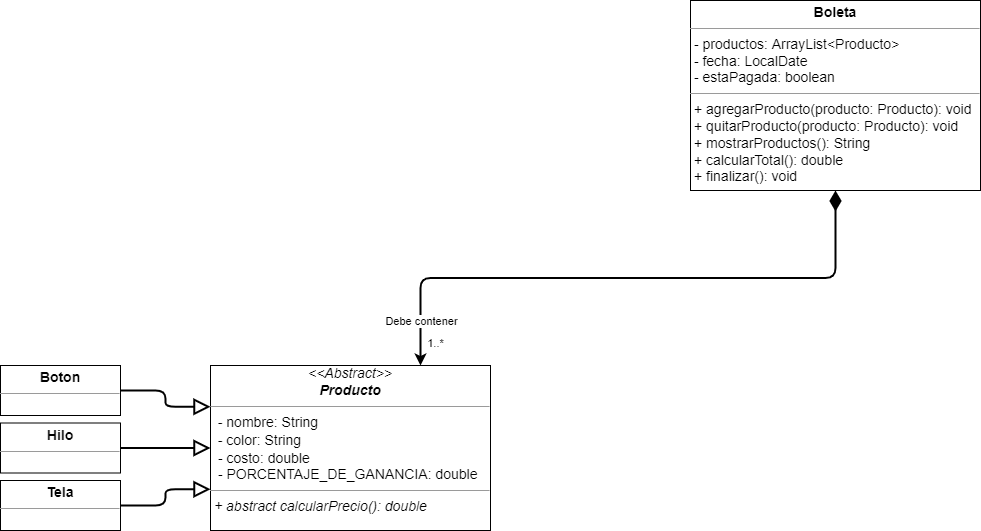

The diagram above was exported from draw.io. Its source (the exported page's mxGraphModel, read from the mxfile embedded in the PNG):
<mxGraphModel dx="1695" dy="1732" grid="1" gridSize="10" guides="1" tooltips="1" connect="1" arrows="1" fold="1" page="1" pageScale="1" pageWidth="827" pageHeight="1169" math="0" shadow="0">
  <root>
    <mxCell id="0" />
    <mxCell id="1" parent="0" />
    <mxCell id="AUnskOq9udDo7EtOKgZE-31" value="&lt;p style=&quot;margin: 4px 0px 0px; text-align: center; font-size: 14px;&quot;&gt;&lt;font style=&quot;font-size: 14px;&quot;&gt;&lt;b style=&quot;&quot;&gt;Tela&lt;/b&gt;&lt;br&gt;&lt;/font&gt;&lt;/p&gt;&lt;hr style=&quot;font-size: 14px;&quot; size=&quot;1&quot;&gt;&lt;p style=&quot;margin: 0px 0px 0px 4px; font-size: 14px;&quot;&gt;&lt;/p&gt;&lt;p style=&quot;margin: 0px 0px 0px 4px; font-size: 14px;&quot;&gt;&lt;/p&gt;&lt;span style=&quot;font-size: 14px;&quot;&gt;&lt;br&gt;&lt;/span&gt;&lt;p style=&quot;margin:0px;margin-left:4px;&quot;&gt;&lt;/p&gt;" style="verticalAlign=top;align=left;overflow=fill;fontSize=12;fontFamily=Helvetica;html=1;" parent="1" vertex="1">
      <mxGeometry x="-790" y="450" width="120" height="50" as="geometry" />
    </mxCell>
    <mxCell id="AUnskOq9udDo7EtOKgZE-33" value="&lt;p style=&quot;margin: 4px 0px 0px; text-align: center; font-size: 14px;&quot;&gt;&lt;font style=&quot;font-size: 14px;&quot;&gt;&lt;b&gt;Hilo&lt;/b&gt;&lt;br&gt;&lt;/font&gt;&lt;/p&gt;&lt;hr style=&quot;font-size: 14px;&quot; size=&quot;1&quot;&gt;&lt;p style=&quot;margin: 0px 0px 0px 4px; font-size: 14px;&quot;&gt;&lt;/p&gt;&lt;p style=&quot;margin: 0px 0px 0px 4px; font-size: 14px;&quot;&gt;&lt;span style=&quot;color: rgb(0, 0, 0); font-family: Helvetica; font-style: normal; font-variant-ligatures: normal; font-variant-caps: normal; font-weight: 400; letter-spacing: normal; orphans: 2; text-align: left; text-indent: 0px; text-transform: none; widows: 2; word-spacing: 0px; -webkit-text-stroke-width: 0px; background-color: rgb(248, 249, 250); text-decoration-thickness: initial; text-decoration-style: initial; text-decoration-color: initial; font-size: 14px;&quot;&gt;&lt;/span&gt;&lt;/p&gt;&lt;p style=&quot;margin: 0px 0px 0px 4px; font-size: 14px;&quot;&gt;&lt;br&gt;&lt;/p&gt;&lt;p style=&quot;margin:0px;margin-left:4px;&quot;&gt;&lt;/p&gt;" style="verticalAlign=top;align=left;overflow=fill;fontSize=12;fontFamily=Helvetica;html=1;" parent="1" vertex="1">
      <mxGeometry x="-790" y="392.5" width="120" height="50" as="geometry" />
    </mxCell>
    <mxCell id="AUnskOq9udDo7EtOKgZE-37" value="&lt;div style=&quot;font-size: 14px; text-align: center;&quot;&gt;&lt;span style=&quot;background-color: initial;&quot;&gt;&lt;i&gt;&amp;lt;&amp;lt;Abstract&amp;gt;&amp;gt;&lt;/i&gt;&lt;/span&gt;&lt;/div&gt;&lt;div style=&quot;font-size: 14px; text-align: center;&quot;&gt;&lt;b style=&quot;background-color: initial;&quot;&gt;&lt;i&gt;Producto&lt;/i&gt;&lt;/b&gt;&lt;br&gt;&lt;/div&gt;&lt;hr style=&quot;font-size: 14px;&quot; size=&quot;1&quot;&gt;&lt;p style=&quot;margin: 0px 0px 0px 4px; font-size: 14px;&quot;&gt;&lt;/p&gt;&lt;p style=&quot;margin: 0px 0px 0px 4px; font-size: 14px;&quot;&gt;&lt;/p&gt;&lt;p style=&quot;margin: 0px 0px 0px 4px; font-size: 14px;&quot;&gt;&lt;/p&gt;&lt;span style=&quot;font-size: 14px;&quot;&gt;&amp;nbsp; - nombre: String&lt;/span&gt;&lt;br style=&quot;font-size: 14px;&quot;&gt;&lt;span style=&quot;font-size: 14px;&quot;&gt;&amp;nbsp; - color: String&lt;/span&gt;&lt;br style=&quot;font-size: 14px;&quot;&gt;&lt;p style=&quot;margin: 0px 0px 0px 4px; font-size: 14px;&quot;&gt;&amp;nbsp;- costo: double&lt;br&gt;&lt;/p&gt;&lt;p style=&quot;margin: 0px 0px 0px 4px; font-size: 14px;&quot;&gt;&amp;nbsp;- PORCENTAJE_DE_GANANCIA: double&lt;/p&gt;&lt;hr style=&quot;font-size: 14px;&quot; size=&quot;1&quot;&gt;&lt;div style=&quot;text-align: center;&quot;&gt;&lt;/div&gt;&lt;p style=&quot;margin: 0px 0px 0px 4px; font-size: 14px;&quot;&gt;&lt;/p&gt;&lt;p style=&quot;margin: 0px 0px 0px 4px; font-size: 14px;&quot;&gt;&lt;/p&gt;&lt;p style=&quot;margin: 0px 0px 0px 4px; font-size: 14px;&quot;&gt;&lt;/p&gt;&lt;p style=&quot;margin: 0px 0px 0px 4px; font-size: 14px;&quot;&gt;&lt;i&gt;&lt;span style=&quot;background-color: initial;&quot;&gt;+ abstract calcularPrecio(): double&lt;/span&gt;&lt;br&gt;&lt;/i&gt;&lt;/p&gt;&lt;div&gt;&lt;p style=&quot;margin: 0px 0px 0px 4px; font-size: 14px;&quot;&gt;&lt;br&gt;&lt;/p&gt;&lt;/div&gt;&lt;p style=&quot;margin:0px;margin-left:4px;&quot;&gt;&lt;/p&gt;" style="verticalAlign=top;align=left;overflow=fill;fontSize=12;fontFamily=Helvetica;html=1;" parent="1" vertex="1">
      <mxGeometry x="-580" y="335" width="280" height="165" as="geometry" />
    </mxCell>
    <mxCell id="6yyJVZZnKly_Zuxc9D4y-4" value="" style="endArrow=block;endFill=0;endSize=12;html=1;entryX=0;entryY=0.5;entryDx=0;entryDy=0;strokeWidth=2;edgeStyle=orthogonalEdgeStyle;rounded=1;" parent="1" source="AUnskOq9udDo7EtOKgZE-33" target="AUnskOq9udDo7EtOKgZE-37" edge="1">
      <mxGeometry width="160" relative="1" as="geometry">
        <mxPoint x="167.5" y="360" as="sourcePoint" />
        <mxPoint x="-203.125" y="260" as="targetPoint" />
      </mxGeometry>
    </mxCell>
    <mxCell id="6yyJVZZnKly_Zuxc9D4y-7" value="" style="endArrow=block;endFill=0;endSize=12;html=1;entryX=0;entryY=0.75;entryDx=0;entryDy=0;strokeWidth=2;edgeStyle=orthogonalEdgeStyle;rounded=1;" parent="1" source="AUnskOq9udDo7EtOKgZE-31" target="AUnskOq9udDo7EtOKgZE-37" edge="1">
      <mxGeometry width="160" relative="1" as="geometry">
        <mxPoint x="-250" y="340" as="sourcePoint" />
        <mxPoint x="-250" y="260" as="targetPoint" />
      </mxGeometry>
    </mxCell>
    <mxCell id="7GHbjIWy4fhxSWlO3n28-1" value="&lt;p style=&quot;margin: 4px 0px 0px; text-align: center; font-size: 14px;&quot;&gt;&lt;font style=&quot;font-size: 14px;&quot;&gt;&lt;b&gt;Boleta&lt;/b&gt;&lt;br&gt;&lt;/font&gt;&lt;/p&gt;&lt;hr style=&quot;font-size: 14px;&quot; size=&quot;1&quot;&gt;&lt;span style=&quot;font-size: 14px;&quot;&gt;&amp;nbsp;- p&lt;/span&gt;&lt;span style=&quot;font-size: 14px;&quot;&gt;roductos&lt;/span&gt;&lt;span style=&quot;font-size: 14px;&quot;&gt;: ArrayList&amp;lt;&lt;/span&gt;&lt;span style=&quot;font-size: 14px;&quot;&gt;Producto&lt;/span&gt;&lt;span style=&quot;font-size: 14px;&quot;&gt;&amp;gt;&lt;br&gt;&lt;/span&gt;&lt;span style=&quot;font-size: 14px;&quot;&gt;&amp;nbsp;-&amp;nbsp;fecha:&amp;nbsp;LocalDate&lt;/span&gt;&lt;br&gt;&lt;span style=&quot;font-size: 14px;&quot;&gt;&amp;nbsp;-&amp;nbsp;estaPagada:&amp;nbsp;boolean&lt;/span&gt;&lt;br&gt;&lt;hr style=&quot;font-size: 14px;&quot; size=&quot;1&quot;&gt;&lt;div style=&quot;text-align: center;&quot;&gt;&lt;/div&gt;&lt;p style=&quot;color: rgb(0, 0, 0); font-family: Helvetica; font-style: normal; font-variant-ligatures: normal; font-variant-caps: normal; font-weight: 400; letter-spacing: normal; orphans: 2; text-align: left; text-indent: 0px; text-transform: none; widows: 2; word-spacing: 0px; -webkit-text-stroke-width: 0px; background-color: rgb(248, 249, 250); text-decoration-thickness: initial; text-decoration-style: initial; text-decoration-color: initial; margin: 0px 0px 0px 4px; font-size: 14px;&quot;&gt;&lt;/p&gt;&lt;p style=&quot;color: rgb(0, 0, 0); font-family: Helvetica; font-style: normal; font-variant-ligatures: normal; font-variant-caps: normal; font-weight: 400; letter-spacing: normal; orphans: 2; text-align: left; text-indent: 0px; text-transform: none; widows: 2; word-spacing: 0px; -webkit-text-stroke-width: 0px; background-color: rgb(248, 249, 250); text-decoration-thickness: initial; text-decoration-style: initial; text-decoration-color: initial; margin: 0px 0px 0px 4px; font-size: 14px;&quot;&gt;&lt;/p&gt;&lt;p style=&quot;color: rgb(0, 0, 0); font-family: Helvetica; font-style: normal; font-variant-ligatures: normal; font-variant-caps: normal; font-weight: 400; letter-spacing: normal; orphans: 2; text-align: left; text-indent: 0px; text-transform: none; widows: 2; word-spacing: 0px; -webkit-text-stroke-width: 0px; text-decoration-thickness: initial; text-decoration-style: initial; text-decoration-color: initial; margin: 0px 0px 0px 4px; font-size: 14px;&quot;&gt;&lt;/p&gt;&lt;p style=&quot;margin: 0px 0px 0px 4px; font-size: 14px;&quot;&gt;+ agregarProducto(producto: Producto): void&lt;br&gt;&lt;/p&gt;&lt;div&gt;&lt;p style=&quot;margin: 0px 0px 0px 4px; font-size: 14px;&quot;&gt;+ quitarProducto(producto: Producto): void&lt;br&gt;&lt;/p&gt;&lt;div&gt;&lt;/div&gt;&lt;p style=&quot;margin: 0px 0px 0px 4px; font-size: 14px;&quot;&gt;+ mostrarProductos(): String&lt;/p&gt;&lt;p style=&quot;margin: 0px 0px 0px 4px;&quot;&gt;&lt;span style=&quot;background-color: initial;&quot;&gt;&lt;span style=&quot;font-size: 14px;&quot;&gt;+ calcularTotal(): double&lt;/span&gt;&lt;/span&gt;&lt;/p&gt;&lt;p style=&quot;margin: 0px 0px 0px 4px;&quot;&gt;&lt;span style=&quot;background-color: initial;&quot;&gt;&lt;span style=&quot;font-size: 14px;&quot;&gt;+ finalizar(): void&lt;/span&gt;&lt;/span&gt;&lt;/p&gt;&lt;/div&gt;&lt;div&gt;&lt;span style=&quot;background-color: initial;&quot;&gt;&lt;span style=&quot;font-size: 14px;&quot;&gt;&lt;br&gt;&lt;/span&gt;&lt;/span&gt;&lt;/div&gt;&lt;div&gt;&lt;p style=&quot;margin: 0px 0px 0px 4px; font-size: 14px;&quot;&gt;&lt;br&gt;&lt;/p&gt;&lt;div&gt;&lt;p style=&quot;margin: 0px 0px 0px 4px; font-size: 14px;&quot;&gt;&lt;/p&gt;&lt;/div&gt;&lt;p style=&quot;margin: 0px 0px 0px 4px; font-size: 14px;&quot;&gt;&lt;/p&gt;&lt;/div&gt;&lt;p style=&quot;margin: 0px 0px 0px 4px; font-size: 14px;&quot;&gt;&lt;/p&gt;" style="verticalAlign=top;align=left;overflow=fill;fontSize=12;fontFamily=Helvetica;html=1;labelBackgroundColor=none;" parent="1" vertex="1">
      <mxGeometry x="-100" y="-30" width="290" height="190" as="geometry" />
    </mxCell>
    <mxCell id="7GHbjIWy4fhxSWlO3n28-2" value="" style="endArrow=classic;endFill=1;endSize=6;html=1;exitX=0.5;exitY=1;exitDx=0;exitDy=0;strokeWidth=2;edgeStyle=orthogonalEdgeStyle;rounded=1;entryX=0.75;entryY=0;entryDx=0;entryDy=0;startArrow=diamondThin;startFill=1;startSize=15;" parent="1" source="7GHbjIWy4fhxSWlO3n28-1" target="AUnskOq9udDo7EtOKgZE-37" edge="1">
      <mxGeometry width="160" relative="1" as="geometry">
        <mxPoint x="40" y="340" as="sourcePoint" />
        <mxPoint x="-173.1199999999999" y="205" as="targetPoint" />
      </mxGeometry>
    </mxCell>
    <mxCell id="7GHbjIWy4fhxSWlO3n28-5" value="1..*" style="edgeLabel;html=1;align=center;verticalAlign=middle;resizable=0;points=[];" parent="7GHbjIWy4fhxSWlO3n28-2" vertex="1" connectable="0">
      <mxGeometry x="0.5205" y="-1" relative="1" as="geometry">
        <mxPoint x="-39" y="66" as="offset" />
      </mxGeometry>
    </mxCell>
    <mxCell id="6lf1RiHO4_7E-CrIs8lM-1" value="Debe contener" style="edgeLabel;html=1;align=center;verticalAlign=middle;resizable=0;points=[];fontColor=#000000;" parent="7GHbjIWy4fhxSWlO3n28-2" vertex="1" connectable="0">
      <mxGeometry x="0.8068" relative="1" as="geometry">
        <mxPoint y="12" as="offset" />
      </mxGeometry>
    </mxCell>
    <mxCell id="avN1tz2iJ8QP5NUZi7dQ-1" value="&lt;p style=&quot;margin: 4px 0px 0px; text-align: center; font-size: 14px;&quot;&gt;&lt;font style=&quot;font-size: 14px;&quot;&gt;&lt;b&gt;Boton&lt;/b&gt;&lt;/font&gt;&lt;/p&gt;&lt;hr style=&quot;font-size: 14px;&quot; size=&quot;1&quot;&gt;&lt;p style=&quot;margin: 0px 0px 0px 4px; font-size: 14px;&quot;&gt;&lt;/p&gt;&lt;p style=&quot;margin: 0px 0px 0px 4px; font-size: 14px;&quot;&gt;&lt;span style=&quot;color: rgb(0, 0, 0); font-family: Helvetica; font-style: normal; font-variant-ligatures: normal; font-variant-caps: normal; font-weight: 400; letter-spacing: normal; orphans: 2; text-align: left; text-indent: 0px; text-transform: none; widows: 2; word-spacing: 0px; -webkit-text-stroke-width: 0px; background-color: rgb(248, 249, 250); text-decoration-thickness: initial; text-decoration-style: initial; text-decoration-color: initial; font-size: 14px;&quot;&gt;&lt;/span&gt;&lt;/p&gt;&lt;p style=&quot;margin: 0px 0px 0px 4px; font-size: 14px;&quot;&gt;&lt;br&gt;&lt;/p&gt;&lt;p style=&quot;margin:0px;margin-left:4px;&quot;&gt;&lt;/p&gt;" style="verticalAlign=top;align=left;overflow=fill;fontSize=12;fontFamily=Helvetica;html=1;" parent="1" vertex="1">
      <mxGeometry x="-790" y="335" width="120" height="50" as="geometry" />
    </mxCell>
    <mxCell id="avN1tz2iJ8QP5NUZi7dQ-2" value="" style="endArrow=block;endFill=0;endSize=12;html=1;entryX=0;entryY=0.25;entryDx=0;entryDy=0;exitX=1;exitY=0.5;exitDx=0;exitDy=0;strokeWidth=2;edgeStyle=orthogonalEdgeStyle;rounded=1;" parent="1" source="avN1tz2iJ8QP5NUZi7dQ-1" target="AUnskOq9udDo7EtOKgZE-37" edge="1">
      <mxGeometry width="160" relative="1" as="geometry">
        <mxPoint x="-680" y="340" as="sourcePoint" />
        <mxPoint x="-393.43000000000006" y="225" as="targetPoint" />
      </mxGeometry>
    </mxCell>
  </root>
</mxGraphModel>